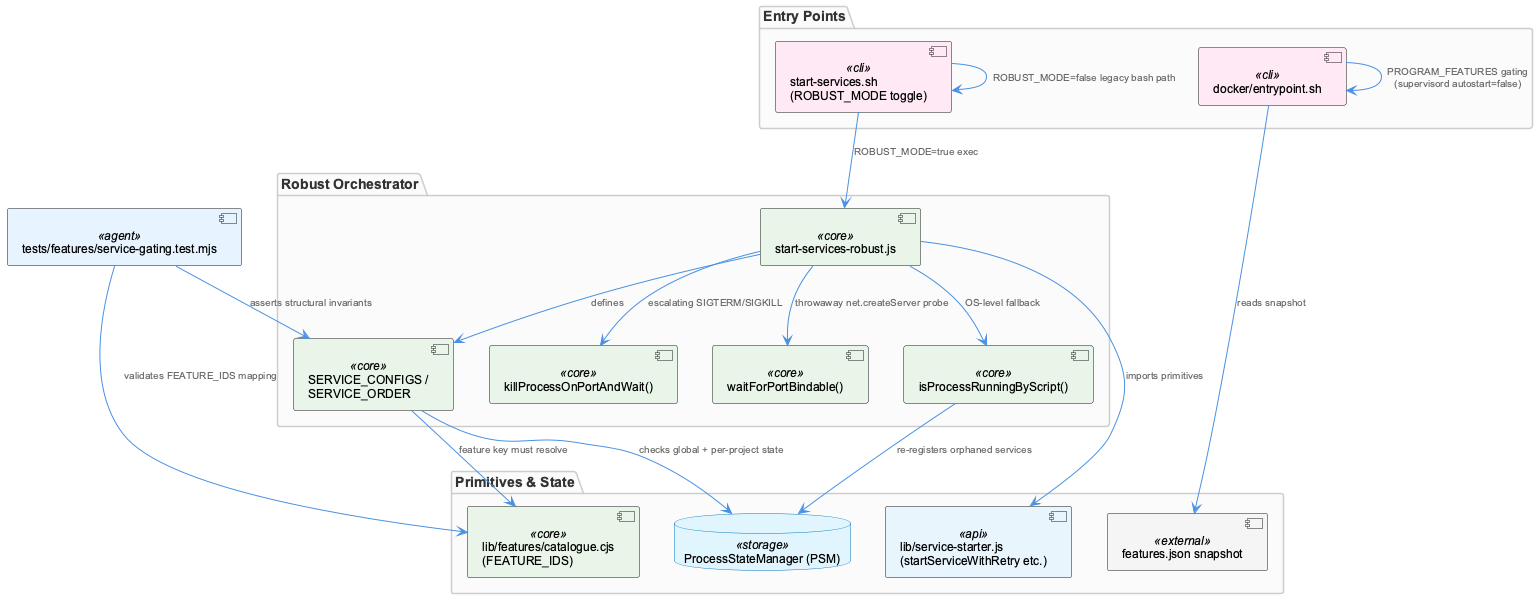

The diagram above was rendered by PlantUML. Its source (embedded in the PNG):
@startuml
!include /Users/Q284340/Agentic/coding/docs/puml/_standard-style.puml

package "Entry Points" {
  component "start-services.sh\n(ROBUST_MODE toggle)" as legacy <<cli>>
  component "docker/entrypoint.sh" as entrypoint <<cli>>
}

package "Robust Orchestrator" {
  component "start-services-robust.js" as orchestrator <<core>>
  component "SERVICE_CONFIGS /\nSERVICE_ORDER" as configs <<core>>
  component "killProcessOnPortAndWait()" as killport <<core>>
  component "waitForPortBindable()" as waitport <<core>>
  component "isProcessRunningByScript()" as pgrepfallback <<core>>
}

package "Primitives & State" {
  component "lib/service-starter.js\n(startServiceWithRetry etc.)" as starter <<api>>
  database "ProcessStateManager (PSM)" as psm <<storage>>
  component "lib/features/catalogue.cjs\n(FEATURE_IDS)" as catalogue <<core>>
  component "features.json snapshot" as featuresjson <<external>>
}

component "tests/features/service-gating.test.mjs" as tests <<agent>>

legacy --> orchestrator : "ROBUST_MODE=true exec"
legacy --> legacy : "ROBUST_MODE=false legacy bash path"
entrypoint --> featuresjson : "reads snapshot"
entrypoint --> entrypoint : "PROGRAM_FEATURES gating\n(supervisord autostart=false)"

orchestrator --> configs : "defines"
orchestrator --> starter : "imports primitives"
orchestrator --> killport : "escalating SIGTERM/SIGKILL"
orchestrator --> waitport : "throwaway net.createServer probe"
orchestrator --> pgrepfallback : "OS-level fallback"

pgrepfallback --> psm : "re-registers orphaned services"
configs --> psm : "checks global + per-project state"
configs --> catalogue : "feature key must resolve"

tests --> configs : "asserts structural invariants"
tests --> catalogue : "validates FEATURE_IDS mapping"

@enduml